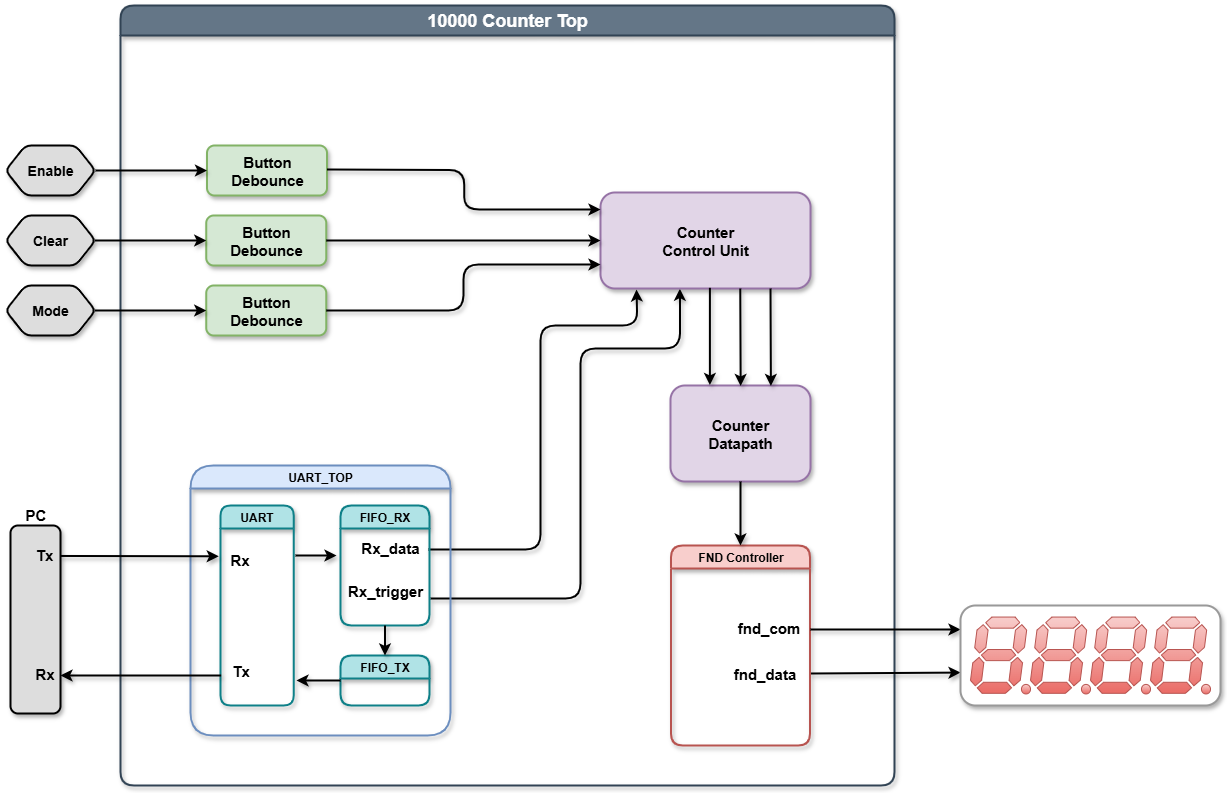

The diagram above was exported from draw.io. Its source (the exported page's mxGraphModel, read from the mxfile embedded in the PNG):
<mxGraphModel dx="3650" dy="1585" grid="0" gridSize="10" guides="1" tooltips="1" connect="1" arrows="1" fold="1" page="0" pageScale="1" pageWidth="827" pageHeight="1169" math="0" shadow="0">
  <root>
    <mxCell id="0" />
    <mxCell id="1" parent="0" />
    <mxCell id="9nTX_XsEXboiuLrHrgT0-1" value="10000 Counter Top" style="swimlane;whiteSpace=wrap;html=1;rounded=1;align=center;verticalAlign=middle;fontFamily=Helvetica;fontSize=18;fontStyle=1;labelBackgroundColor=none;horizontal=1;container=1;collapsible=0;shadow=1;shadowOpacity=30;strokeWidth=2;startSize=30;fillColor=#647687;fontColor=#ffffff;strokeColor=#314354;" parent="1" vertex="1">
      <mxGeometry x="-1200" y="-100" width="774" height="780" as="geometry">
        <mxRectangle x="-1200" y="-100" width="140" height="30" as="alternateBounds" />
      </mxGeometry>
    </mxCell>
    <mxCell id="9nTX_XsEXboiuLrHrgT0-169" value="" style="endArrow=classic;html=1;rounded=1;shadow=1;shadowOpacity=30;arcSize=30;curved=0;strokeWidth=2;" parent="9nTX_XsEXboiuLrHrgT0-1" edge="1">
      <mxGeometry width="50" height="50" relative="1" as="geometry">
        <mxPoint x="308" y="544" as="sourcePoint" />
        <mxPoint x="516" y="284" as="targetPoint" />
        <Array as="points">
          <mxPoint x="420" y="544" />
          <mxPoint x="420" y="320" />
          <mxPoint x="517" y="320" />
        </Array>
      </mxGeometry>
    </mxCell>
    <mxCell id="9nTX_XsEXboiuLrHrgT0-170" value="" style="endArrow=classic;html=1;rounded=1;shadow=1;shadowOpacity=30;arcSize=30;strokeWidth=2;edgeStyle=orthogonalEdgeStyle;entryX=0.378;entryY=1.002;entryDx=0;entryDy=0;entryPerimeter=0;" parent="9nTX_XsEXboiuLrHrgT0-1" target="9nTX_XsEXboiuLrHrgT0-197" edge="1">
      <mxGeometry width="50" height="50" relative="1" as="geometry">
        <mxPoint x="310" y="593" as="sourcePoint" />
        <mxPoint x="560" y="280" as="targetPoint" />
        <Array as="points">
          <mxPoint x="460" y="593" />
          <mxPoint x="460" y="343" />
          <mxPoint x="559" y="343" />
        </Array>
      </mxGeometry>
    </mxCell>
    <mxCell id="9nTX_XsEXboiuLrHrgT0-177" value="Button&lt;div&gt;Debounce&lt;/div&gt;" style="rounded=1;whiteSpace=wrap;html=1;shadow=1;arcSize=15;shadowOffsetX=2;shadowOpacity=30;strokeWidth=2;fontSize=15;fontStyle=1;fillColor=#d5e8d4;strokeColor=#82b366;" parent="9nTX_XsEXboiuLrHrgT0-1" vertex="1">
      <mxGeometry x="86.5" y="140" width="120" height="50" as="geometry" />
    </mxCell>
    <mxCell id="9nTX_XsEXboiuLrHrgT0-180" value="Button&lt;div&gt;Debounce&lt;/div&gt;" style="rounded=1;whiteSpace=wrap;html=1;shadow=1;arcSize=15;shadowOffsetX=2;shadowOpacity=30;strokeWidth=2;fontSize=15;fontStyle=1;fillColor=#d5e8d4;strokeColor=#82b366;" parent="9nTX_XsEXboiuLrHrgT0-1" vertex="1">
      <mxGeometry x="85.75" y="210" width="120" height="50" as="geometry" />
    </mxCell>
    <mxCell id="9nTX_XsEXboiuLrHrgT0-181" value="" style="endArrow=classic;html=1;rounded=1;shadow=1;shadowOpacity=30;arcSize=30;curved=0;strokeWidth=2;exitX=1;exitY=0.5;exitDx=0;exitDy=0;entryX=0;entryY=0.5;entryDx=0;entryDy=0;" parent="9nTX_XsEXboiuLrHrgT0-1" target="9nTX_XsEXboiuLrHrgT0-180" edge="1">
      <mxGeometry width="50" height="50" relative="1" as="geometry">
        <mxPoint x="-25.75" y="235" as="sourcePoint" />
        <mxPoint x="29.25" y="190" as="targetPoint" />
      </mxGeometry>
    </mxCell>
    <mxCell id="9nTX_XsEXboiuLrHrgT0-182" value="Button&lt;div&gt;Debounce&lt;/div&gt;" style="rounded=1;whiteSpace=wrap;html=1;shadow=1;arcSize=15;shadowOffsetX=2;shadowOpacity=30;strokeWidth=2;fontSize=15;fontStyle=1;fillColor=#d5e8d4;strokeColor=#82b366;" parent="9nTX_XsEXboiuLrHrgT0-1" vertex="1">
      <mxGeometry x="85.75" y="280" width="120" height="50" as="geometry" />
    </mxCell>
    <mxCell id="9nTX_XsEXboiuLrHrgT0-183" value="" style="endArrow=classic;html=1;rounded=1;shadow=1;shadowOpacity=30;arcSize=30;curved=0;strokeWidth=2;exitX=1;exitY=0.5;exitDx=0;exitDy=0;entryX=0;entryY=0.5;entryDx=0;entryDy=0;" parent="9nTX_XsEXboiuLrHrgT0-1" target="9nTX_XsEXboiuLrHrgT0-182" edge="1">
      <mxGeometry width="50" height="50" relative="1" as="geometry">
        <mxPoint x="-25.75" y="305" as="sourcePoint" />
        <mxPoint x="29.25" y="260" as="targetPoint" />
      </mxGeometry>
    </mxCell>
    <mxCell id="9nTX_XsEXboiuLrHrgT0-197" value="Counter&lt;br&gt;&lt;div&gt;Control Unit&lt;/div&gt;" style="rounded=1;whiteSpace=wrap;html=1;shadow=1;arcSize=15;shadowOffsetX=2;shadowOpacity=30;strokeWidth=2;fontSize=15;fontStyle=1;fillColor=#e1d5e7;strokeColor=#9673a6;" parent="9nTX_XsEXboiuLrHrgT0-1" vertex="1">
      <mxGeometry x="480" y="187" width="210" height="96" as="geometry" />
    </mxCell>
    <mxCell id="9nTX_XsEXboiuLrHrgT0-204" value="" style="endArrow=classic;html=1;rounded=1;shadow=1;shadowOpacity=30;arcSize=30;strokeWidth=2;entryX=0;entryY=0.177;entryDx=0;entryDy=0;entryPerimeter=0;edgeStyle=orthogonalEdgeStyle;" parent="9nTX_XsEXboiuLrHrgT0-1" target="9nTX_XsEXboiuLrHrgT0-197" edge="1">
      <mxGeometry width="50" height="50" relative="1" as="geometry">
        <mxPoint x="206.5" y="164.02" as="sourcePoint" />
        <mxPoint x="497.05999999999995" y="165.98800000000008" as="targetPoint" />
      </mxGeometry>
    </mxCell>
    <mxCell id="9nTX_XsEXboiuLrHrgT0-207" value="" style="endArrow=classic;html=1;rounded=1;shadow=1;shadowOpacity=30;arcSize=30;curved=0;strokeWidth=2;exitX=1;exitY=0.5;exitDx=0;exitDy=0;entryX=0;entryY=0.5;entryDx=0;entryDy=0;" parent="9nTX_XsEXboiuLrHrgT0-1" source="9nTX_XsEXboiuLrHrgT0-180" target="9nTX_XsEXboiuLrHrgT0-197" edge="1">
      <mxGeometry width="50" height="50" relative="1" as="geometry">
        <mxPoint x="370" y="400" as="sourcePoint" />
        <mxPoint x="420" y="350" as="targetPoint" />
      </mxGeometry>
    </mxCell>
    <mxCell id="9nTX_XsEXboiuLrHrgT0-208" value="" style="endArrow=classic;html=1;rounded=1;shadow=1;shadowOpacity=30;arcSize=30;strokeWidth=2;exitX=1;exitY=0.5;exitDx=0;exitDy=0;entryX=0;entryY=0.75;entryDx=0;entryDy=0;edgeStyle=orthogonalEdgeStyle;" parent="9nTX_XsEXboiuLrHrgT0-1" source="9nTX_XsEXboiuLrHrgT0-182" target="9nTX_XsEXboiuLrHrgT0-197" edge="1">
      <mxGeometry width="50" height="50" relative="1" as="geometry">
        <mxPoint x="370" y="400" as="sourcePoint" />
        <mxPoint x="420" y="350" as="targetPoint" />
      </mxGeometry>
    </mxCell>
    <mxCell id="9nTX_XsEXboiuLrHrgT0-209" value="Counter&lt;br&gt;&lt;div&gt;Datapath&lt;/div&gt;" style="rounded=1;whiteSpace=wrap;html=1;shadow=1;arcSize=15;shadowOffsetX=2;shadowOpacity=30;strokeWidth=2;fontSize=15;fontStyle=1;fillColor=#e1d5e7;strokeColor=#9673a6;" parent="9nTX_XsEXboiuLrHrgT0-1" vertex="1">
      <mxGeometry x="550" y="380" width="140" height="96" as="geometry" />
    </mxCell>
    <mxCell id="9nTX_XsEXboiuLrHrgT0-211" value="" style="endArrow=classic;html=1;rounded=1;shadow=1;shadowOpacity=30;arcSize=30;curved=0;strokeWidth=2;entryX=0.21;entryY=-0.006;entryDx=0;entryDy=0;entryPerimeter=0;exitX=0.521;exitY=0.993;exitDx=0;exitDy=0;exitPerimeter=0;" parent="9nTX_XsEXboiuLrHrgT0-1" source="9nTX_XsEXboiuLrHrgT0-197" edge="1">
      <mxGeometry width="50" height="50" relative="1" as="geometry">
        <mxPoint x="570" y="330" as="sourcePoint" />
        <mxPoint x="589.4000000000001" y="379.424" as="targetPoint" />
      </mxGeometry>
    </mxCell>
    <mxCell id="9nTX_XsEXboiuLrHrgT0-212" value="" style="endArrow=classic;html=1;rounded=1;shadow=1;shadowOpacity=30;arcSize=30;curved=0;strokeWidth=2;entryX=0.21;entryY=-0.006;entryDx=0;entryDy=0;entryPerimeter=0;exitX=0.521;exitY=0.993;exitDx=0;exitDy=0;exitPerimeter=0;" parent="9nTX_XsEXboiuLrHrgT0-1" edge="1">
      <mxGeometry width="50" height="50" relative="1" as="geometry">
        <mxPoint x="619.76" y="283" as="sourcePoint" />
        <mxPoint x="620.1600000000001" y="380.424" as="targetPoint" />
      </mxGeometry>
    </mxCell>
    <mxCell id="9nTX_XsEXboiuLrHrgT0-213" value="" style="endArrow=classic;html=1;rounded=1;shadow=1;shadowOpacity=30;arcSize=30;curved=0;strokeWidth=2;entryX=0.21;entryY=-0.006;entryDx=0;entryDy=0;entryPerimeter=0;exitX=0.521;exitY=0.993;exitDx=0;exitDy=0;exitPerimeter=0;" parent="9nTX_XsEXboiuLrHrgT0-1" edge="1">
      <mxGeometry width="50" height="50" relative="1" as="geometry">
        <mxPoint x="650" y="283" as="sourcePoint" />
        <mxPoint x="650.4000000000001" y="380.424" as="targetPoint" />
      </mxGeometry>
    </mxCell>
    <mxCell id="9nTX_XsEXboiuLrHrgT0-229" value="" style="endArrow=classic;html=1;rounded=1;shadow=1;shadowOpacity=30;arcSize=30;curved=0;strokeWidth=2;" parent="9nTX_XsEXboiuLrHrgT0-1" edge="1">
      <mxGeometry width="50" height="50" relative="1" as="geometry">
        <mxPoint x="690" y="668" as="sourcePoint" />
        <mxPoint x="840" y="667.08" as="targetPoint" />
      </mxGeometry>
    </mxCell>
    <mxCell id="9nTX_XsEXboiuLrHrgT0-232" value="UART_TOP" style="swimlane;whiteSpace=wrap;html=1;rounded=1;align=center;verticalAlign=middle;fontFamily=Helvetica;fontSize=12;fontStyle=1;labelBackgroundColor=none;horizontal=1;container=1;collapsible=0;shadow=1;shadowOpacity=30;strokeWidth=2;arcSize=50;fillColor=#dae8fc;strokeColor=#6c8ebf;" parent="9nTX_XsEXboiuLrHrgT0-1" vertex="1">
      <mxGeometry x="70" y="460" width="260" height="270" as="geometry" />
    </mxCell>
    <mxCell id="9nTX_XsEXboiuLrHrgT0-244" value="FIFO_RX" style="swimlane;whiteSpace=wrap;html=1;rounded=1;align=center;verticalAlign=middle;fontFamily=Helvetica;fontSize=12;fontStyle=1;labelBackgroundColor=none;horizontal=1;container=1;collapsible=0;shadow=1;shadowOpacity=30;strokeWidth=2;fillColor=#b0e3e6;strokeColor=#0e8088;arcSize=16;" parent="9nTX_XsEXboiuLrHrgT0-232" vertex="1">
      <mxGeometry x="150" y="40" width="89" height="120" as="geometry" />
    </mxCell>
    <mxCell id="9nTX_XsEXboiuLrHrgT0-235" value="Rx_data" style="text;html=1;align=center;verticalAlign=middle;whiteSpace=wrap;rounded=0;fontSize=15;labelBackgroundColor=none;strokeWidth=2;fontStyle=1;shadow=1;shadowOpacity=30;" parent="9nTX_XsEXboiuLrHrgT0-244" vertex="1">
      <mxGeometry x="20" y="27" width="60" height="30" as="geometry" />
    </mxCell>
    <mxCell id="9nTX_XsEXboiuLrHrgT0-236" value="Rx_trigger" style="text;html=1;align=center;verticalAlign=middle;whiteSpace=wrap;rounded=0;fontSize=15;labelBackgroundColor=none;strokeWidth=2;fontStyle=1;shadow=1;shadowOpacity=30;" parent="9nTX_XsEXboiuLrHrgT0-244" vertex="1">
      <mxGeometry x="15" y="65" width="60" height="40" as="geometry" />
    </mxCell>
    <mxCell id="9nTX_XsEXboiuLrHrgT0-246" value="UART" style="swimlane;whiteSpace=wrap;html=1;rounded=1;align=center;verticalAlign=middle;fontFamily=Helvetica;fontSize=12;fontStyle=1;labelBackgroundColor=none;horizontal=1;container=1;collapsible=0;shadow=1;shadowOpacity=30;strokeWidth=2;fillColor=#b0e3e6;strokeColor=#0e8088;" parent="9nTX_XsEXboiuLrHrgT0-232" vertex="1">
      <mxGeometry x="30" y="40" width="73.25" height="200" as="geometry" />
    </mxCell>
    <mxCell id="9nTX_XsEXboiuLrHrgT0-247" value="Rx" style="text;html=1;align=center;verticalAlign=middle;resizable=0;points=[];autosize=1;labelBackgroundColor=none;strokeWidth=2;fontStyle=1;shadow=1;shadowOpacity=30;fontSize=15;" parent="9nTX_XsEXboiuLrHrgT0-246" vertex="1">
      <mxGeometry x="-1" y="39" width="40" height="30" as="geometry" />
    </mxCell>
    <mxCell id="9nTX_XsEXboiuLrHrgT0-248" value="Tx" style="text;html=1;align=center;verticalAlign=middle;resizable=0;points=[];autosize=1;labelBackgroundColor=none;strokeWidth=2;fontStyle=1;shadow=1;shadowOpacity=30;fontSize=15;" parent="9nTX_XsEXboiuLrHrgT0-246" vertex="1">
      <mxGeometry y="150" width="40" height="30" as="geometry" />
    </mxCell>
    <mxCell id="9nTX_XsEXboiuLrHrgT0-249" value="FIFO_TX" style="swimlane;whiteSpace=wrap;html=1;rounded=1;align=center;verticalAlign=middle;fontFamily=Helvetica;fontSize=12;fontStyle=1;labelBackgroundColor=none;horizontal=1;container=1;collapsible=0;shadow=1;shadowOpacity=30;strokeWidth=2;fillColor=#b0e3e6;strokeColor=#0e8088;arcSize=16;" parent="9nTX_XsEXboiuLrHrgT0-232" vertex="1">
      <mxGeometry x="150" y="190" width="89" height="50" as="geometry" />
    </mxCell>
    <mxCell id="9nTX_XsEXboiuLrHrgT0-252" value="" style="endArrow=classic;html=1;rounded=1;shadow=1;shadowOpacity=30;arcSize=30;curved=0;strokeWidth=2;" parent="9nTX_XsEXboiuLrHrgT0-232" edge="1">
      <mxGeometry width="50" height="50" relative="1" as="geometry">
        <mxPoint x="105" y="90" as="sourcePoint" />
        <mxPoint x="146" y="90" as="targetPoint" />
      </mxGeometry>
    </mxCell>
    <mxCell id="9nTX_XsEXboiuLrHrgT0-255" value="" style="endArrow=classic;html=1;rounded=1;shadow=1;shadowOpacity=30;arcSize=30;curved=0;strokeWidth=2;exitX=0;exitY=0.5;exitDx=0;exitDy=0;" parent="9nTX_XsEXboiuLrHrgT0-232" source="9nTX_XsEXboiuLrHrgT0-249" edge="1">
      <mxGeometry width="50" height="50" relative="1" as="geometry">
        <mxPoint x="103.25" y="206" as="sourcePoint" />
        <mxPoint x="106" y="215" as="targetPoint" />
      </mxGeometry>
    </mxCell>
    <mxCell id="9nTX_XsEXboiuLrHrgT0-257" value="" style="endArrow=classic;html=1;rounded=1;shadow=1;shadowOpacity=30;arcSize=30;curved=0;strokeWidth=2;exitX=0.5;exitY=1;exitDx=0;exitDy=0;entryX=0.5;entryY=0;entryDx=0;entryDy=0;" parent="9nTX_XsEXboiuLrHrgT0-232" source="9nTX_XsEXboiuLrHrgT0-244" target="9nTX_XsEXboiuLrHrgT0-249" edge="1">
      <mxGeometry width="50" height="50" relative="1" as="geometry">
        <mxPoint x="205" y="170" as="sourcePoint" />
        <mxPoint x="255" y="120" as="targetPoint" />
      </mxGeometry>
    </mxCell>
    <mxCell id="9nTX_XsEXboiuLrHrgT0-238" value="FND Controller" style="swimlane;whiteSpace=wrap;html=1;rounded=1;align=center;verticalAlign=middle;fontFamily=Helvetica;fontSize=12;fontStyle=1;labelBackgroundColor=none;horizontal=1;container=1;collapsible=0;shadow=1;shadowOpacity=30;strokeWidth=2;arcSize=17;fillColor=#f8cecc;strokeColor=#b85450;" parent="9nTX_XsEXboiuLrHrgT0-1" vertex="1">
      <mxGeometry x="550.5" y="540" width="139" height="200" as="geometry" />
    </mxCell>
    <mxCell id="9nTX_XsEXboiuLrHrgT0-241" value="fnd_com" style="text;html=1;align=center;verticalAlign=middle;resizable=0;points=[];autosize=1;strokeColor=none;fillColor=none;fontStyle=1;fontSize=15;" parent="9nTX_XsEXboiuLrHrgT0-238" vertex="1">
      <mxGeometry x="57.5" y="67" width="80" height="30" as="geometry" />
    </mxCell>
    <mxCell id="9nTX_XsEXboiuLrHrgT0-242" value="fnd_data" style="text;html=1;align=center;verticalAlign=middle;resizable=0;points=[];autosize=1;strokeColor=none;fillColor=none;fontStyle=1;fontSize=15;" parent="9nTX_XsEXboiuLrHrgT0-238" vertex="1">
      <mxGeometry x="53.5" y="113" width="80" height="30" as="geometry" />
    </mxCell>
    <mxCell id="9nTX_XsEXboiuLrHrgT0-240" value="" style="endArrow=classic;html=1;rounded=1;shadow=1;shadowOpacity=30;arcSize=30;curved=0;strokeWidth=2;exitX=0.5;exitY=1;exitDx=0;exitDy=0;" parent="9nTX_XsEXboiuLrHrgT0-1" source="9nTX_XsEXboiuLrHrgT0-209" edge="1">
      <mxGeometry width="50" height="50" relative="1" as="geometry">
        <mxPoint x="609.71" y="510.08" as="sourcePoint" />
        <mxPoint x="620" y="540" as="targetPoint" />
      </mxGeometry>
    </mxCell>
    <mxCell id="9nTX_XsEXboiuLrHrgT0-3" value="" style="rounded=1;whiteSpace=wrap;html=1;arcSize=15;shadow=1;shadowOpacity=30;labelBackgroundColor=none;strokeWidth=2;fontStyle=1;fontColor=#DDDDDD;fillColor=#DDDDDD;" parent="1" vertex="1">
      <mxGeometry x="-1310" y="420" width="50" height="188" as="geometry" />
    </mxCell>
    <mxCell id="9nTX_XsEXboiuLrHrgT0-11" value="" style="endArrow=classic;html=1;rounded=0;labelBackgroundColor=none;fontColor=default;strokeWidth=2;fontStyle=1;shadow=1;shadowOpacity=30;exitX=0.99;exitY=0.162;exitDx=0;exitDy=0;exitPerimeter=0;entryX=-0.019;entryY=0.393;entryDx=0;entryDy=0;entryPerimeter=0;" parent="1" source="9nTX_XsEXboiuLrHrgT0-3" target="9nTX_XsEXboiuLrHrgT0-247" edge="1">
      <mxGeometry width="50" height="50" relative="1" as="geometry">
        <mxPoint x="-1269.91" y="451" as="sourcePoint" />
        <mxPoint x="-1120" y="450" as="targetPoint" />
      </mxGeometry>
    </mxCell>
    <mxCell id="9nTX_XsEXboiuLrHrgT0-4" value="Tx" style="text;html=1;align=center;verticalAlign=middle;whiteSpace=wrap;rounded=0;labelBackgroundColor=none;strokeWidth=2;fontStyle=1;shadow=1;shadowOpacity=30;fontSize=15;" parent="1" vertex="1">
      <mxGeometry x="-1306" y="434" width="60" height="30" as="geometry" />
    </mxCell>
    <mxCell id="9nTX_XsEXboiuLrHrgT0-6" value="PC" style="text;html=1;align=center;verticalAlign=middle;resizable=0;points=[];autosize=1;labelBackgroundColor=none;strokeWidth=2;fontStyle=1;shadow=1;shadowOpacity=30;fontSize=15;" parent="1" vertex="1">
      <mxGeometry x="-1305" y="394" width="40" height="30" as="geometry" />
    </mxCell>
    <mxCell id="9nTX_XsEXboiuLrHrgT0-172" value="Enable" style="shape=hexagon;perimeter=hexagonPerimeter2;whiteSpace=wrap;html=1;fixedSize=1;rounded=1;strokeWidth=2;shadow=1;shadowOffsetY=3;shadowOpacity=30;fontSize=14;fontStyle=1;arcSize=12;fillColor=#DDDDDD;" parent="1" vertex="1">
      <mxGeometry x="-1315" y="40" width="90" height="50" as="geometry" />
    </mxCell>
    <mxCell id="9nTX_XsEXboiuLrHrgT0-173" value="Rx" style="text;html=1;align=center;verticalAlign=middle;resizable=0;points=[];autosize=1;labelBackgroundColor=none;strokeWidth=2;fontStyle=1;shadow=1;shadowOpacity=30;fontSize=15;" parent="1" vertex="1">
      <mxGeometry x="-1296" y="553" width="40" height="30" as="geometry" />
    </mxCell>
    <mxCell id="9nTX_XsEXboiuLrHrgT0-175" value="Clear" style="shape=hexagon;perimeter=hexagonPerimeter2;whiteSpace=wrap;html=1;fixedSize=1;rounded=1;strokeWidth=2;shadow=1;shadowOffsetY=3;shadowOpacity=30;fontSize=14;fontStyle=1;arcSize=12;fillColor=#DDDDDD;" parent="1" vertex="1">
      <mxGeometry x="-1315" y="110" width="90" height="50" as="geometry" />
    </mxCell>
    <mxCell id="9nTX_XsEXboiuLrHrgT0-176" value="Mode" style="shape=hexagon;perimeter=hexagonPerimeter2;whiteSpace=wrap;html=1;fixedSize=1;rounded=1;strokeWidth=2;shadow=1;shadowOffsetY=3;shadowOpacity=30;fontSize=14;fontStyle=1;arcSize=12;fillColor=#DDDDDD;" parent="1" vertex="1">
      <mxGeometry x="-1315" y="180" width="90" height="50" as="geometry" />
    </mxCell>
    <mxCell id="9nTX_XsEXboiuLrHrgT0-178" value="" style="endArrow=classic;html=1;rounded=1;shadow=1;shadowOpacity=30;arcSize=30;curved=0;strokeWidth=2;exitX=1;exitY=0.5;exitDx=0;exitDy=0;entryX=0;entryY=0.5;entryDx=0;entryDy=0;" parent="1" source="9nTX_XsEXboiuLrHrgT0-172" target="9nTX_XsEXboiuLrHrgT0-177" edge="1">
      <mxGeometry width="50" height="50" relative="1" as="geometry">
        <mxPoint x="-1220" y="70" as="sourcePoint" />
        <mxPoint x="-1170" y="20" as="targetPoint" />
      </mxGeometry>
    </mxCell>
    <mxCell id="9nTX_XsEXboiuLrHrgT0-228" value="" style="endArrow=classic;html=1;rounded=1;shadow=1;shadowOpacity=30;arcSize=30;curved=0;strokeWidth=2;exitX=1.007;exitY=0.55;exitDx=0;exitDy=0;exitPerimeter=0;" parent="1" edge="1">
      <mxGeometry width="50" height="50" relative="1" as="geometry">
        <mxPoint x="-510.00999999999976" y="524" as="sourcePoint" />
        <mxPoint x="-360" y="524" as="targetPoint" />
      </mxGeometry>
    </mxCell>
    <mxCell id="9nTX_XsEXboiuLrHrgT0-243" value="" style="group" parent="1" vertex="1" connectable="0">
      <mxGeometry x="-360" y="500" width="260" height="100" as="geometry" />
    </mxCell>
    <mxCell id="9nTX_XsEXboiuLrHrgT0-217" value="" style="rounded=1;whiteSpace=wrap;html=1;shadow=1;arcSize=15;shadowOffsetX=2;shadowOpacity=30;strokeWidth=2;strokeColor=#999999;" parent="9nTX_XsEXboiuLrHrgT0-243" vertex="1">
      <mxGeometry width="260" height="100" as="geometry" />
    </mxCell>
    <mxCell id="9nTX_XsEXboiuLrHrgT0-218" value="" style="verticalLabelPosition=bottom;shadow=0;dashed=0;align=center;html=1;verticalAlign=top;shape=mxgraph.electrical.opto_electronics.7_segment_display_with_dp;pointerEvents=1;fillColor=#f8cecc;strokeColor=#b85450;gradientColor=#ea6b66;" parent="9nTX_XsEXboiuLrHrgT0-243" vertex="1">
      <mxGeometry x="10" y="11.549999999999955" width="60" height="76.9" as="geometry" />
    </mxCell>
    <mxCell id="9nTX_XsEXboiuLrHrgT0-223" value="" style="verticalLabelPosition=bottom;shadow=0;dashed=0;align=center;html=1;verticalAlign=top;shape=mxgraph.electrical.opto_electronics.7_segment_display_with_dp;pointerEvents=1;fillColor=#f8cecc;strokeColor=#b85450;gradientColor=#ea6b66;" parent="9nTX_XsEXboiuLrHrgT0-243" vertex="1">
      <mxGeometry x="70" y="11.549999999999955" width="60" height="76.9" as="geometry" />
    </mxCell>
    <mxCell id="9nTX_XsEXboiuLrHrgT0-224" value="" style="verticalLabelPosition=bottom;shadow=0;dashed=0;align=center;html=1;verticalAlign=top;shape=mxgraph.electrical.opto_electronics.7_segment_display_with_dp;pointerEvents=1;fillColor=#f8cecc;strokeColor=#b85450;gradientColor=#ea6b66;" parent="9nTX_XsEXboiuLrHrgT0-243" vertex="1">
      <mxGeometry x="130" y="11.549999999999955" width="60" height="76.9" as="geometry" />
    </mxCell>
    <mxCell id="9nTX_XsEXboiuLrHrgT0-225" value="" style="verticalLabelPosition=bottom;shadow=0;dashed=0;align=center;html=1;verticalAlign=top;shape=mxgraph.electrical.opto_electronics.7_segment_display_with_dp;pointerEvents=1;fillColor=#f8cecc;strokeColor=#b85450;gradientColor=#ea6b66;" parent="9nTX_XsEXboiuLrHrgT0-243" vertex="1">
      <mxGeometry x="190" y="11.549999999999955" width="60" height="76.9" as="geometry" />
    </mxCell>
    <mxCell id="9nTX_XsEXboiuLrHrgT0-112" value="" style="endArrow=classic;html=1;rounded=0;labelBackgroundColor=none;fontColor=default;strokeWidth=2;fontStyle=1;shadow=1;shadowOpacity=30;exitX=0.016;exitY=0.667;exitDx=0;exitDy=0;exitPerimeter=0;" parent="1" source="9nTX_XsEXboiuLrHrgT0-248" edge="1">
      <mxGeometry width="50" height="50" relative="1" as="geometry">
        <mxPoint x="-1106" y="570" as="sourcePoint" />
        <mxPoint x="-1260" y="570" as="targetPoint" />
      </mxGeometry>
    </mxCell>
  </root>
</mxGraphModel>